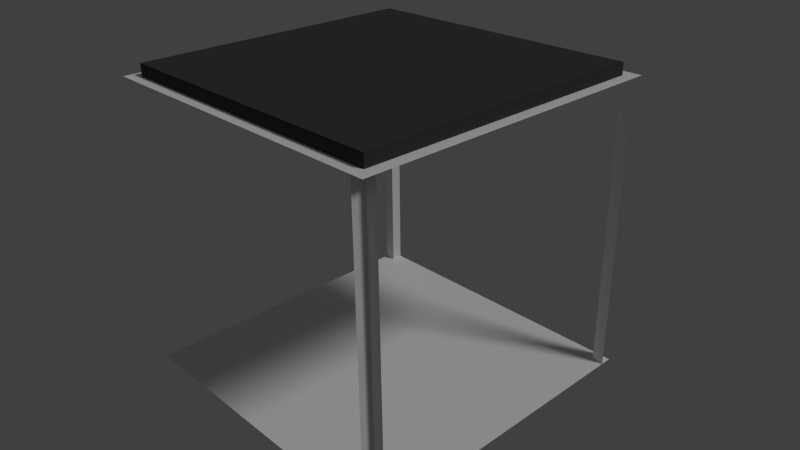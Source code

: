 # Source: Room_Entrance_2.blend  (saved by Blender 2.76.0; exported with 4.5.12 LTS)
import bpy
from mathutils import Matrix  # noqa: F401  (used for matrix-valued properties, if any)

bpy.ops.wm.read_factory_settings(use_empty=True)
scene = bpy.context.scene
scene.name = 'Scene'

# ---- collections
col_collection_1 = bpy.data.collections.new('Collection 1'); scene.collection.children.link(col_collection_1)

# ---- materials (node trees are filled in below, after node groups)
mat_floor = bpy.data.materials.new('Floor')
mat_floor.alpha_threshold = 0.0
mat_floor.use_transparent_shadow = False
mat_floor.roughness = 0.5
mat_wall = bpy.data.materials.new('Wall')
mat_wall.alpha_threshold = 0.0
mat_wall.use_transparent_shadow = False
mat_wall.roughness = 0.5
mat_roof = bpy.data.materials.new('Roof')
mat_roof.alpha_threshold = 0.0
mat_roof.use_transparent_shadow = False
mat_roof.roughness = 0.5
mat_outside = bpy.data.materials.new('Outside')
mat_outside.alpha_threshold = 0.0
mat_outside.use_transparent_shadow = False
mat_outside.preview_render_type = 'CUBE'
mat_outside.diffuse_color = (0.04955, 0.04955, 0.04955, 1.0)
mat_outside.roughness = 0.5

# ---- material node trees

# ---- world
world_world = bpy.data.worlds.new('World'); scene.world = world_world
world_world.color = (0.05088, 0.05088, 0.05088)
world_world.use_sun_shadow = False
world_world.sun_shadow_jitter_overblur = 0.0
world_world.cycles.sampling_method = 'MANUAL'
world_world.cycles.sample_map_resolution = 256

# ---- cameras
cam_camera = bpy.data.cameras.new('Camera')
cam_camera.clip_end = 100.0
cam_camera.lens = 35.0
cam_camera.sensor_width = 32.0
cam_camera.sensor_height = 18.0
cam_camera.ortho_scale = 7.314
cam_camera.dof.focus_distance = 0.0
cam_camera.dof.aperture_fstop = 128.0

# ---- lights
light_lamp = bpy.data.lights.new('Lamp', 'SUN')
light_lamp.transmission_factor = 0.0
light_lamp.cutoff_distance = 30.0
light_lamp.angle = 0.1993
light_lamp.energy = 1.0
light_lamp.shadow_buffer_clip_start = 1.001
light_lamp.shadow_soft_size = 0.1
light_lamp.shadow_cascade_max_distance = 1000.0
light_lamp.cycles.use_multiple_importance_sampling = False

# ---- meshes
me_cube = bpy.data.meshes.new('Cube')
me_cube.from_pydata([(2.5, 2.5, 0.0), (2.5, -2.5, 0.0), (-2.5, -2.5, 0.0), (-2.5, 2.5, 0.0), (2.5, 2.5, 5.0), (2.5, -2.5, 5.0), (-2.5, -2.5, 5.0), (-2.5, 2.5, 5.0), (2.5, -2.7, -1.907e-08), (-2.5, -2.7, -1.907e-08), (2.5, -2.7, 5.0), (-2.5, -2.7, 5.0), (-2.7, -2.5, -2.861e-08), (-2.7, 2.5, -2.861e-08), (-2.7, -2.5, 5.0), (-2.7, 2.5, 5.0), (2.5, 2.7, 4.292e-08), (-2.5, 2.7, 4.292e-08), (2.5, 2.7, 5.0), (-2.5, 2.7, 5.0), (2.7, -2.5, 5.0), (2.7, 2.5, 5.0), (2.7, -2.5, 4.768e-09), (2.7, 2.5, 4.768e-09), (2.5, 2.5, 5.2), (2.5, -2.5, 5.2), (-2.5, 2.5, 5.2), (-2.5, -2.5, 5.2), (2.5, 2.5, -0.2), (2.5, -2.5, -0.2), (-2.5, 2.5, -0.2), (-2.5, -2.5, -0.2), (2.7, 0.0, 4.768e-09), (-2.7, 7.153e-07, -2.861e-08), (0.0, -2.7, -1.907e-08), (4.768e-07, 2.7, 4.292e-08), (2.7, -2.7, -7.153e-09), (2.7, 2.7, 2.384e-08), (-2.7, 2.7, 7.153e-09), (-2.7, -2.7, -2.384e-08), (-2.7, -2.7, 5.0), (-2.7, 2.7, 5.0), (2.7, 2.7, 5.0), (2.7, -2.7, 5.0)], [], [(2, 3, 30, 31), (4, 7, 26, 24), (2, 9, 34, 8, 1), (7, 19, 18, 4), (7, 4, 5, 6), (1, 22, 32, 23, 0), (0, 3, 2, 1), (5, 10, 11, 6), (3, 13, 33, 12, 2), (6, 14, 15, 7), (0, 16, 35, 17, 3), (4, 21, 20, 5), (24, 26, 27, 25), (6, 5, 25, 27), (5, 4, 24, 25), (7, 6, 27, 26), (28, 29, 31, 30), (1, 2, 31, 29), (3, 0, 28, 30), (0, 1, 29, 28), (22, 1, 8, 36), (23, 37, 16, 0), (3, 17, 38, 13), (2, 12, 39, 9), (11, 40, 14, 6), (7, 15, 41, 19), (4, 18, 42, 21), (5, 20, 43, 10), (5, 20, 22, 1), (4, 18, 16, 0), (1, 8, 10, 5), (21, 4, 0, 23), (17, 19, 7, 3), (15, 13, 3, 7)])
me_cube.polygons.foreach_set('material_index', [3, 3, 0, 2, 2, 0, 0, 2, 0, 2, 0, 2, 3, 3, 3, 3, 3, 3, 3, 3, 0, 0, 0, 0, 2, 2, 2, 2, 1, 1, 1, 1, 1, 1])
_uv = me_cube.uv_layers.new(name='UVMap')
_uv.uv.foreach_set('vector', [0.9655, 0.9259, 0.9655, 0.0, 1.0, 0.0, 1.0, 0.9259, 0.9999, 0.9999, 0.9999, 9.998e-05, 0.9999, 9.998e-05, 0.9999, 0.9999, 0.963, 0.03704, 1.0, 0.03704, 1.0, 0.5, 1.0, 0.963, 0.963, 0.963, 0.03713, 0.9629, 0.03713, 0.9999, 0.9629, 0.9999, 0.9629, 0.9629, 0.03713, 0.9629, 0.9629, 0.9629, 0.9629, 0.03713, 0.03713, 0.03714, 0.963, 0.963, 0.963, 1.0, 0.5, 1.0, 0.03704, 1.0, 0.03704, 0.963, 0.03704, 0.963, 0.03704, 0.03704, 0.963, 0.03704, 0.963, 0.963, 0.9629, 0.03713, 0.9629, 9.998e-05, 0.03713, 0.0001086, 0.03713, 0.03714, 0.03704, 0.03704, 0.03704, 3.091e-07, 0.5, 1.325e-07, 0.963, 0.0, 0.963, 0.03704, 0.03713, 0.03714, 0.0001, 0.03714, 0.0001054, 0.9629, 0.03713, 0.9629, 0.03704, 0.963, 2.649e-07, 0.963, 1.325e-07, 0.5, 0.0, 0.03704, 0.03704, 0.03704, 0.9629, 0.9629, 0.9999, 0.9629, 0.9999, 0.03713, 0.9629, 0.03713, 0.9999, 0.9999, 0.9999, 9.998e-05, 9.998e-05, 0.0001005, 0.0001003, 0.9999, 9.998e-05, 0.0001005, 0.0001003, 0.9999, 0.0001003, 0.9999, 9.998e-05, 0.0001005, 0.0001003, 0.9999, 0.9999, 0.9999, 0.9999, 0.9999, 0.0001003, 0.9999, 0.9999, 9.998e-05, 9.998e-05, 0.0001005, 9.998e-05, 0.0001005, 0.9999, 9.998e-05, 0.0, 0.0, 0.0, 0.0, 0.0, 0.0, 0.0, 0.0, 0.0, 0.0, 0.0, 0.0, 0.0, 0.0, 0.0, 0.0, 0.931, 0.9259, 0.931, 0.0, 0.9655, 0.0, 0.9655, 0.9259, 0.0, 0.0, 0.0, 0.0, 0.0, 0.0, 0.0, 0.0, 0.963, 1.0, 0.963, 0.963, 1.0, 0.963, 1.0, 1.0, 0.03704, 1.0, 2.649e-07, 1.0, 2.649e-07, 0.963, 0.03704, 0.963, 0.03704, 0.03704, 0.0, 0.03704, 1.766e-07, 1.325e-07, 0.03704, 3.091e-07, 0.963, 0.03704, 0.963, 0.0, 1.0, 4.415e-08, 1.0, 0.03704, 0.03713, 0.0001086, 9.998e-05, 0.0001087, 0.0001, 0.03714, 0.03713, 0.03714, 0.03713, 0.9629, 0.0001054, 0.9629, 0.0001056, 0.9999, 0.03713, 0.9999, 0.9629, 0.9629, 0.9629, 0.9999, 0.9999, 0.9999, 0.9999, 0.9629, 0.9629, 0.03713, 0.9999, 0.03713, 0.9999, 0.0001001, 0.9629, 9.998e-05, 9.638e-05, 0.9629, 0.9629, 0.03713, 0.0, 0.0, 0.963, 1.0, 9.621e-05, 0.03713, 9.621e-05, 9.621e-05, 1.0, 9.694e-05, 1.0, 0.03713, 1.0, 0.9629, 1.0, 0.9999, 9.629e-05, 0.9999, 9.638e-05, 0.9629, 0.0, 0.0, 0.9999, 0.9629, 1.0, 0.03713, 0.03704, 0.963, 0.03704, 0.03704, 0.0, 0.0, 0.03713, 0.9999, 0.0, 0.0, 0.03713, 0.9629, 0.0, 0.0, 0.03704, 3.091e-07, 0.0, 0.0])
me_cube.materials.append(mat_floor)
me_cube.materials.append(mat_wall)
me_cube.materials.append(mat_roof)
me_cube.materials.append(mat_outside)
me_cube.use_remesh_preserve_volume = False
me_cube.use_remesh_preserve_attributes = False
me_cube.use_mirror_vertex_groups = False
me_cube.update()

# ---- objects
ob_cube = bpy.data.objects.new('Cube', me_cube)
ob_lamp = bpy.data.objects.new('Lamp', light_lamp)
ob_camera = bpy.data.objects.new('Camera', cam_camera)

# ---- transforms, parenting, visibility, modifiers, constraints
ob_cube.location = (0.0, 0.0, 0.0)
ob_cube.lock_rotations_4d = False
ob_cube.empty_display_type = 'ARROWS'
ob_cube.show_all_edges = True
ob_cube.lineart.crease_threshold = 0.0
_vg = ob_cube.vertex_groups.new(name='Floor')
_vg = ob_cube.vertex_groups.new(name='Roof')
_vg = ob_cube.vertex_groups.new(name='Walls')
ob_lamp.location = (-0.07159, -0.08205, 2.093)
ob_lamp.rotation_euler = (0.6503, 0.05522, 1.866)
ob_lamp.lock_rotations_4d = False
ob_lamp.empty_display_type = 'ARROWS'
ob_lamp.color = (0.0, 0.0, 0.0, 0.0)
ob_lamp.lineart.crease_threshold = 0.0
ob_camera.location = (9.32, -8.327, 8.764)
ob_camera.rotation_euler = (1.109, 0.01082, 0.8149)
ob_camera.lock_rotations_4d = False
ob_camera.empty_display_type = 'ARROWS'
ob_camera.color = (0.0, 0.0, 0.0, 0.0)
ob_camera.display_type = 'WIRE'
ob_camera.lineart.crease_threshold = 0.0

# ---- collection membership
col_collection_1.objects.link(ob_cube)
col_collection_1.objects.link(ob_lamp)
col_collection_1.objects.link(ob_camera)

# ---- scene / render settings (as saved in the file)
scene.camera = ob_camera
scene.frame_start = 1; scene.frame_end = 250; scene.frame_set(67)
scene.render.engine = 'BLENDER_EEVEE_NEXT'
scene.render.resolution_percentage = 50
scene.render.dither_intensity = 0.0
scene.cycles.use_denoising = False
scene.cycles.samples = 10
scene.cycles.sampling_pattern = 'TABULATED_SOBOL'
scene.cycles.light_sampling_threshold = 0.0
scene.cycles.use_adaptive_sampling = False
scene.cycles.use_light_tree = False
scene.cycles.blur_glossy = 0.0
scene.cycles.pixel_filter_type = 'GAUSSIAN'
scene.cycles.sample_clamp_indirect = 0.0
scene.view_settings.view_transform = 'Standard'
bpy.context.view_layer.update()
